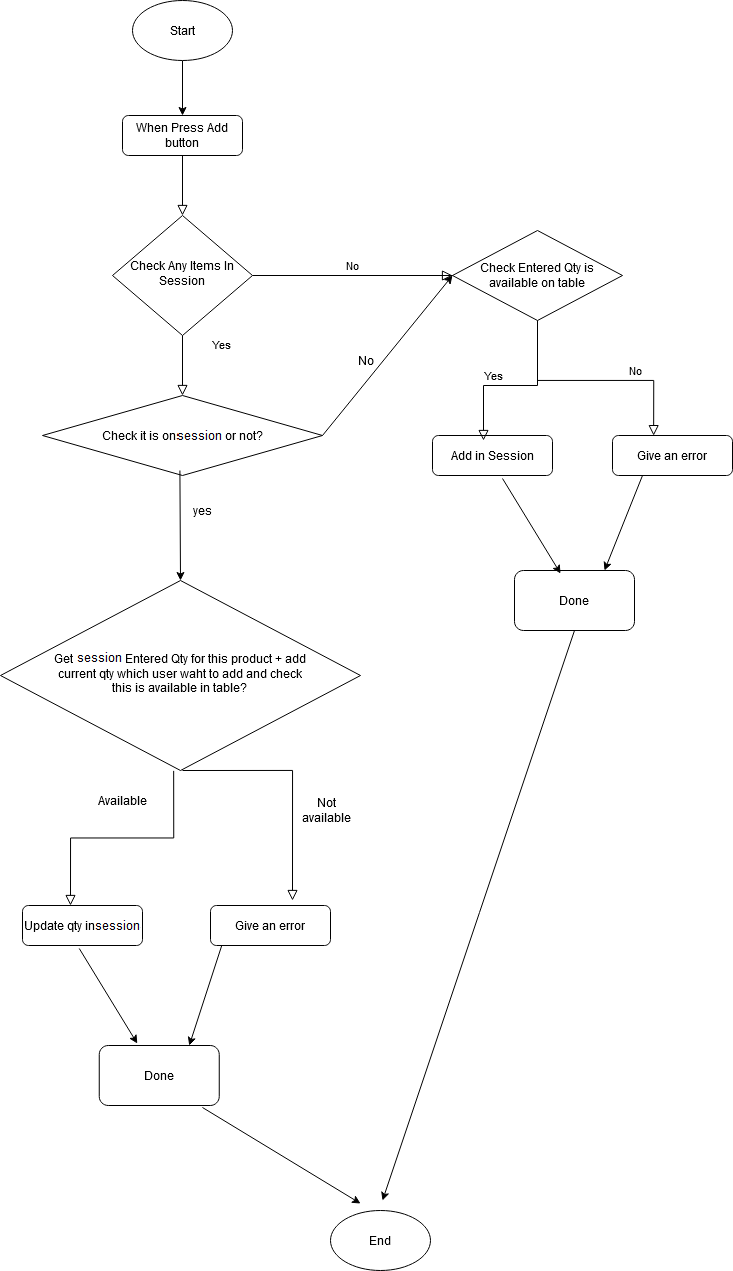

The diagram above was exported from draw.io. Its source (the exported page's mxGraphModel, read from the mxfile embedded in the PNG):
<mxGraphModel dx="1673" dy="909" grid="1" gridSize="10" guides="1" tooltips="1" connect="1" arrows="1" fold="1" page="1" pageScale="1" pageWidth="827" pageHeight="1169" math="0" shadow="0">
  <root>
    <mxCell id="WIyWlLk6GJQsqaUBKTNV-0" />
    <mxCell id="WIyWlLk6GJQsqaUBKTNV-1" parent="WIyWlLk6GJQsqaUBKTNV-0" />
    <mxCell id="WIyWlLk6GJQsqaUBKTNV-2" value="" style="rounded=0;html=1;jettySize=auto;orthogonalLoop=1;fontSize=11;endArrow=block;endFill=0;endSize=8;strokeWidth=1;shadow=0;labelBackgroundColor=none;edgeStyle=orthogonalEdgeStyle;entryX=0.5;entryY=0;entryDx=0;entryDy=0;" parent="WIyWlLk6GJQsqaUBKTNV-1" source="WIyWlLk6GJQsqaUBKTNV-3" target="WIyWlLk6GJQsqaUBKTNV-6" edge="1">
      <mxGeometry relative="1" as="geometry">
        <mxPoint x="230" y="220" as="targetPoint" />
      </mxGeometry>
    </mxCell>
    <object label="When Press Add button" placeholders="1" id="WIyWlLk6GJQsqaUBKTNV-3">
      <mxCell style="rounded=1;whiteSpace=wrap;html=1;fontSize=12;glass=0;strokeWidth=1;shadow=0;" parent="WIyWlLk6GJQsqaUBKTNV-1" vertex="1">
        <mxGeometry x="170" y="125" width="120" height="40" as="geometry" />
      </mxCell>
    </object>
    <mxCell id="WIyWlLk6GJQsqaUBKTNV-5" value="No" style="edgeStyle=orthogonalEdgeStyle;rounded=0;html=1;jettySize=auto;orthogonalLoop=1;fontSize=11;endArrow=block;endFill=0;endSize=8;strokeWidth=1;shadow=0;labelBackgroundColor=none;entryX=0;entryY=0.5;entryDx=0;entryDy=0;" parent="WIyWlLk6GJQsqaUBKTNV-1" source="WIyWlLk6GJQsqaUBKTNV-6" target="XRlKwLJyAz50iq9c29on-0" edge="1">
      <mxGeometry y="10" relative="1" as="geometry">
        <mxPoint as="offset" />
        <mxPoint x="368" y="380" as="targetPoint" />
        <Array as="points">
          <mxPoint x="500" y="285" />
        </Array>
      </mxGeometry>
    </mxCell>
    <mxCell id="WIyWlLk6GJQsqaUBKTNV-6" value="Check Any Items In Session" style="rhombus;whiteSpace=wrap;html=1;shadow=0;fontFamily=Helvetica;fontSize=12;align=center;strokeWidth=1;spacing=6;spacingTop=-4;" parent="WIyWlLk6GJQsqaUBKTNV-1" vertex="1">
      <mxGeometry x="160" y="225" width="140" height="120" as="geometry" />
    </mxCell>
    <mxCell id="WIyWlLk6GJQsqaUBKTNV-11" value="Update qty in cookies" style="rounded=1;whiteSpace=wrap;html=1;fontSize=12;glass=0;strokeWidth=1;shadow=0;" parent="WIyWlLk6GJQsqaUBKTNV-1" vertex="1">
      <mxGeometry x="70" y="915" width="120" height="40" as="geometry" />
    </mxCell>
    <mxCell id="WIyWlLk6GJQsqaUBKTNV-12" value="Add in Session" style="rounded=1;whiteSpace=wrap;html=1;fontSize=12;glass=0;strokeWidth=1;shadow=0;" parent="WIyWlLk6GJQsqaUBKTNV-1" vertex="1">
      <mxGeometry x="480" y="445" width="120" height="40" as="geometry" />
    </mxCell>
    <mxCell id="XRlKwLJyAz50iq9c29on-0" value="&lt;div&gt;Check Entered Qty is &lt;br&gt;&lt;/div&gt;&lt;div&gt;available on table&lt;/div&gt;" style="rhombus;whiteSpace=wrap;html=1;" vertex="1" parent="WIyWlLk6GJQsqaUBKTNV-1">
      <mxGeometry x="500" y="240" width="170" height="90" as="geometry" />
    </mxCell>
    <mxCell id="XRlKwLJyAz50iq9c29on-2" value="Yes" style="rounded=0;html=1;jettySize=auto;orthogonalLoop=1;fontSize=11;endArrow=block;endFill=0;endSize=8;strokeWidth=1;shadow=0;labelBackgroundColor=none;edgeStyle=orthogonalEdgeStyle;entryX=0.425;entryY=0.125;entryDx=0;entryDy=0;entryPerimeter=0;" edge="1" parent="WIyWlLk6GJQsqaUBKTNV-1" target="WIyWlLk6GJQsqaUBKTNV-12">
      <mxGeometry x="0.2201" y="-10" relative="1" as="geometry">
        <mxPoint x="1" as="offset" />
        <mxPoint x="585" y="340" as="sourcePoint" />
        <mxPoint x="531" y="440" as="targetPoint" />
        <Array as="points">
          <mxPoint x="585" y="395" />
          <mxPoint x="531" y="395" />
        </Array>
      </mxGeometry>
    </mxCell>
    <mxCell id="XRlKwLJyAz50iq9c29on-3" value="Give an error" style="rounded=1;whiteSpace=wrap;html=1;fontSize=12;glass=0;strokeWidth=1;shadow=0;" vertex="1" parent="WIyWlLk6GJQsqaUBKTNV-1">
      <mxGeometry x="660" y="445" width="120" height="40" as="geometry" />
    </mxCell>
    <mxCell id="XRlKwLJyAz50iq9c29on-4" value="No" style="rounded=0;html=1;jettySize=auto;orthogonalLoop=1;fontSize=11;endArrow=block;endFill=0;endSize=8;strokeWidth=1;shadow=0;labelBackgroundColor=none;edgeStyle=orthogonalEdgeStyle;exitX=0.5;exitY=1;exitDx=0;exitDy=0;entryX=0.343;entryY=0.003;entryDx=0;entryDy=0;entryPerimeter=0;" edge="1" parent="WIyWlLk6GJQsqaUBKTNV-1" source="XRlKwLJyAz50iq9c29on-0" target="XRlKwLJyAz50iq9c29on-3">
      <mxGeometry x="0.36" y="10" relative="1" as="geometry">
        <mxPoint as="offset" />
        <mxPoint x="804.5" y="275" as="sourcePoint" />
        <mxPoint x="700.04" y="400" as="targetPoint" />
        <Array as="points">
          <mxPoint x="585" y="390" />
          <mxPoint x="701" y="390" />
        </Array>
      </mxGeometry>
    </mxCell>
    <mxCell id="XRlKwLJyAz50iq9c29on-5" value="Done" style="rounded=1;whiteSpace=wrap;html=1;" vertex="1" parent="WIyWlLk6GJQsqaUBKTNV-1">
      <mxGeometry x="562" y="580" width="120" height="60" as="geometry" />
    </mxCell>
    <mxCell id="XRlKwLJyAz50iq9c29on-6" value="" style="endArrow=classic;html=1;entryX=0.317;entryY=-0.033;entryDx=0;entryDy=0;entryPerimeter=0;" edge="1" parent="WIyWlLk6GJQsqaUBKTNV-1">
      <mxGeometry width="50" height="50" relative="1" as="geometry">
        <mxPoint x="550" y="488" as="sourcePoint" />
        <mxPoint x="608.04" y="583.02" as="targetPoint" />
      </mxGeometry>
    </mxCell>
    <mxCell id="XRlKwLJyAz50iq9c29on-7" value="" style="endArrow=classic;html=1;entryX=0.75;entryY=0;entryDx=0;entryDy=0;exitX=0.25;exitY=1;exitDx=0;exitDy=0;" edge="1" parent="WIyWlLk6GJQsqaUBKTNV-1" source="XRlKwLJyAz50iq9c29on-3" target="XRlKwLJyAz50iq9c29on-5">
      <mxGeometry width="50" height="50" relative="1" as="geometry">
        <mxPoint x="682.5" y="440" as="sourcePoint" />
        <mxPoint x="737.5" y="535.02" as="targetPoint" />
      </mxGeometry>
    </mxCell>
    <mxCell id="XRlKwLJyAz50iq9c29on-9" value="" style="rounded=0;html=1;jettySize=auto;orthogonalLoop=1;fontSize=11;endArrow=block;endFill=0;endSize=8;strokeWidth=1;shadow=0;labelBackgroundColor=none;edgeStyle=orthogonalEdgeStyle;exitX=0.481;exitY=1.002;exitDx=0;exitDy=0;exitPerimeter=0;" edge="1" parent="WIyWlLk6GJQsqaUBKTNV-1" source="WIyWlLk6GJQsqaUBKTNV-10">
      <mxGeometry relative="1" as="geometry">
        <mxPoint x="197.5" y="805" as="sourcePoint" />
        <mxPoint x="118" y="915" as="targetPoint" />
      </mxGeometry>
    </mxCell>
    <mxCell id="XRlKwLJyAz50iq9c29on-10" value="&lt;div&gt;available&lt;/div&gt;&lt;div&gt;&lt;br&gt;&lt;/div&gt;" style="text;html=1;strokeColor=none;fillColor=none;align=center;verticalAlign=middle;whiteSpace=wrap;rounded=0;" vertex="1" parent="WIyWlLk6GJQsqaUBKTNV-1">
      <mxGeometry x="60" y="680" width="40" height="20" as="geometry" />
    </mxCell>
    <mxCell id="XRlKwLJyAz50iq9c29on-13" value="Give an error" style="rounded=1;whiteSpace=wrap;html=1;fontSize=12;glass=0;strokeWidth=1;shadow=0;" vertex="1" parent="WIyWlLk6GJQsqaUBKTNV-1">
      <mxGeometry x="258" y="915" width="120" height="40" as="geometry" />
    </mxCell>
    <mxCell id="XRlKwLJyAz50iq9c29on-14" value="" style="rounded=0;html=1;jettySize=auto;orthogonalLoop=1;fontSize=11;endArrow=block;endFill=0;endSize=8;strokeWidth=1;shadow=0;labelBackgroundColor=none;edgeStyle=orthogonalEdgeStyle;exitX=0.5;exitY=1;exitDx=0;exitDy=0;" edge="1" parent="WIyWlLk6GJQsqaUBKTNV-1">
      <mxGeometry relative="1" as="geometry">
        <mxPoint x="230" y="780" as="sourcePoint" />
        <mxPoint x="340" y="910" as="targetPoint" />
      </mxGeometry>
    </mxCell>
    <mxCell id="XRlKwLJyAz50iq9c29on-16" value="Done" style="rounded=1;whiteSpace=wrap;html=1;" vertex="1" parent="WIyWlLk6GJQsqaUBKTNV-1">
      <mxGeometry x="146.75" y="1055" width="120" height="60" as="geometry" />
    </mxCell>
    <mxCell id="XRlKwLJyAz50iq9c29on-17" value="" style="endArrow=classic;html=1;entryX=0.317;entryY=-0.033;entryDx=0;entryDy=0;entryPerimeter=0;" edge="1" parent="WIyWlLk6GJQsqaUBKTNV-1" target="XRlKwLJyAz50iq9c29on-16">
      <mxGeometry width="50" height="50" relative="1" as="geometry">
        <mxPoint x="126.75" y="958" as="sourcePoint" />
        <mxPoint x="176.75" y="975" as="targetPoint" />
      </mxGeometry>
    </mxCell>
    <mxCell id="XRlKwLJyAz50iq9c29on-18" value="" style="endArrow=classic;html=1;entryX=0.75;entryY=0;entryDx=0;entryDy=0;exitX=0.692;exitY=1.075;exitDx=0;exitDy=0;exitPerimeter=0;" edge="1" parent="WIyWlLk6GJQsqaUBKTNV-1" target="XRlKwLJyAz50iq9c29on-16">
      <mxGeometry width="50" height="50" relative="1" as="geometry">
        <mxPoint x="269.25" y="955" as="sourcePoint" />
        <mxPoint x="324.25" y="1050.02" as="targetPoint" />
      </mxGeometry>
    </mxCell>
    <mxCell id="XRlKwLJyAz50iq9c29on-20" value="" style="endArrow=classic;html=1;entryX=0.317;entryY=-0.033;entryDx=0;entryDy=0;entryPerimeter=0;exitX=0.86;exitY=1.033;exitDx=0;exitDy=0;exitPerimeter=0;" edge="1" parent="WIyWlLk6GJQsqaUBKTNV-1" source="XRlKwLJyAz50iq9c29on-16">
      <mxGeometry width="50" height="50" relative="1" as="geometry">
        <mxPoint x="350" y="1118" as="sourcePoint" />
        <mxPoint x="408.03999999999996" y="1213.02" as="targetPoint" />
      </mxGeometry>
    </mxCell>
    <mxCell id="XRlKwLJyAz50iq9c29on-21" value="" style="endArrow=classic;html=1;exitX=0.5;exitY=1;exitDx=0;exitDy=0;" edge="1" parent="WIyWlLk6GJQsqaUBKTNV-1" source="XRlKwLJyAz50iq9c29on-5">
      <mxGeometry width="50" height="50" relative="1" as="geometry">
        <mxPoint x="598" y="760" as="sourcePoint" />
        <mxPoint x="430" y="1210" as="targetPoint" />
      </mxGeometry>
    </mxCell>
    <mxCell id="XRlKwLJyAz50iq9c29on-42" style="edgeStyle=orthogonalEdgeStyle;rounded=0;orthogonalLoop=1;jettySize=auto;html=1;entryX=0.5;entryY=0;entryDx=0;entryDy=0;" edge="1" parent="WIyWlLk6GJQsqaUBKTNV-1" source="XRlKwLJyAz50iq9c29on-23" target="WIyWlLk6GJQsqaUBKTNV-3">
      <mxGeometry relative="1" as="geometry" />
    </mxCell>
    <mxCell id="XRlKwLJyAz50iq9c29on-23" value="Start" style="ellipse;whiteSpace=wrap;html=1;" vertex="1" parent="WIyWlLk6GJQsqaUBKTNV-1">
      <mxGeometry x="180" y="10" width="100" height="60" as="geometry" />
    </mxCell>
    <mxCell id="XRlKwLJyAz50iq9c29on-25" value="End" style="ellipse;whiteSpace=wrap;html=1;" vertex="1" parent="WIyWlLk6GJQsqaUBKTNV-1">
      <mxGeometry x="378" y="1220" width="100" height="60" as="geometry" />
    </mxCell>
    <mxCell id="WIyWlLk6GJQsqaUBKTNV-10" value="&lt;div&gt;Get Cookies Entered Qty for this product + add &lt;br&gt;&lt;/div&gt;&lt;div&gt;current qty which user waht to add and check &lt;br&gt;&lt;/div&gt;&lt;div&gt;this is available in table?&lt;/div&gt;" style="rhombus;whiteSpace=wrap;html=1;shadow=0;fontFamily=Helvetica;fontSize=12;align=center;strokeWidth=1;spacing=6;spacingTop=-4;" parent="WIyWlLk6GJQsqaUBKTNV-1" vertex="1">
      <mxGeometry x="48" y="590" width="360" height="190" as="geometry" />
    </mxCell>
    <mxCell id="XRlKwLJyAz50iq9c29on-31" value="Yes" style="rounded=0;html=1;jettySize=auto;orthogonalLoop=1;fontSize=11;endArrow=block;endFill=0;endSize=8;strokeWidth=1;shadow=0;labelBackgroundColor=none;edgeStyle=orthogonalEdgeStyle;entryX=0.5;entryY=0;entryDx=0;entryDy=0;" edge="1" parent="WIyWlLk6GJQsqaUBKTNV-1" source="WIyWlLk6GJQsqaUBKTNV-6" target="XRlKwLJyAz50iq9c29on-34">
      <mxGeometry x="-0.0331" y="20" relative="1" as="geometry">
        <mxPoint x="19" y="-20" as="offset" />
        <mxPoint x="228.0588235294117" y="449.94957983193285" as="sourcePoint" />
        <mxPoint x="240" y="390" as="targetPoint" />
      </mxGeometry>
    </mxCell>
    <mxCell id="XRlKwLJyAz50iq9c29on-34" value="Check it is on cookies or not?" style="rhombus;whiteSpace=wrap;html=1;" vertex="1" parent="WIyWlLk6GJQsqaUBKTNV-1">
      <mxGeometry x="90" y="405" width="280" height="80" as="geometry" />
    </mxCell>
    <mxCell id="XRlKwLJyAz50iq9c29on-36" value="" style="endArrow=classic;html=1;entryX=0.5;entryY=0;entryDx=0;entryDy=0;" edge="1" parent="WIyWlLk6GJQsqaUBKTNV-1" target="WIyWlLk6GJQsqaUBKTNV-10">
      <mxGeometry width="50" height="50" relative="1" as="geometry">
        <mxPoint x="227.41" y="480" as="sourcePoint" />
        <mxPoint x="227.41" y="580" as="targetPoint" />
      </mxGeometry>
    </mxCell>
    <mxCell id="XRlKwLJyAz50iq9c29on-37" value="yes" style="text;html=1;strokeColor=none;fillColor=none;align=center;verticalAlign=middle;whiteSpace=wrap;rounded=0;" vertex="1" parent="WIyWlLk6GJQsqaUBKTNV-1">
      <mxGeometry x="230" y="510" width="40" height="20" as="geometry" />
    </mxCell>
    <mxCell id="XRlKwLJyAz50iq9c29on-38" value="" style="endArrow=classic;html=1;exitX=1;exitY=0.5;exitDx=0;exitDy=0;entryX=0;entryY=0.5;entryDx=0;entryDy=0;" edge="1" parent="WIyWlLk6GJQsqaUBKTNV-1" source="XRlKwLJyAz50iq9c29on-34" target="XRlKwLJyAz50iq9c29on-0">
      <mxGeometry width="50" height="50" relative="1" as="geometry">
        <mxPoint x="390" y="430" as="sourcePoint" />
        <mxPoint x="440" y="380" as="targetPoint" />
      </mxGeometry>
    </mxCell>
    <mxCell id="XRlKwLJyAz50iq9c29on-39" value="No" style="text;html=1;strokeColor=none;fillColor=none;align=center;verticalAlign=middle;whiteSpace=wrap;rounded=0;" vertex="1" parent="WIyWlLk6GJQsqaUBKTNV-1">
      <mxGeometry x="394" y="360" width="40" height="20" as="geometry" />
    </mxCell>
    <mxCell id="XRlKwLJyAz50iq9c29on-47" value="Available" style="text;html=1;strokeColor=none;fillColor=none;align=center;verticalAlign=middle;whiteSpace=wrap;rounded=0;" vertex="1" parent="WIyWlLk6GJQsqaUBKTNV-1">
      <mxGeometry x="150" y="800" width="40" height="20" as="geometry" />
    </mxCell>
    <mxCell id="XRlKwLJyAz50iq9c29on-48" value="Not available" style="text;html=1;strokeColor=none;fillColor=none;align=center;verticalAlign=middle;whiteSpace=wrap;rounded=0;" vertex="1" parent="WIyWlLk6GJQsqaUBKTNV-1">
      <mxGeometry x="354" y="810" width="40" height="20" as="geometry" />
    </mxCell>
  </root>
</mxGraphModel>